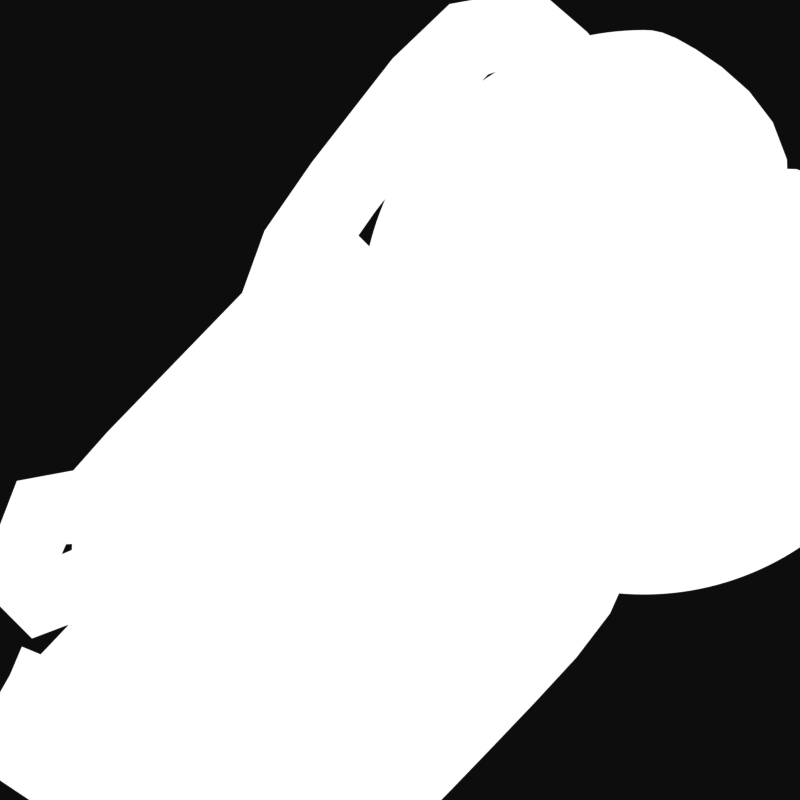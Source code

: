 # Source: icon_tools.blend  (saved by Blender 4.0.36; exported with 4.5.12 LTS)
import bpy
from mathutils import Matrix  # noqa: F401  (used for matrix-valued properties, if any)

bpy.ops.wm.read_factory_settings(use_empty=True)
scene = bpy.context.scene
scene.name = 'Scene'

# ---- collections
col_collection = bpy.data.collections.new('Collection'); scene.collection.children.link(col_collection)

# ---- materials (node trees are filled in below, after node groups)
mat_material_001 = bpy.data.materials.new('Material.001')
mat_material_001.use_transparent_shadow = False

# ---- material node trees
mat_material_001.use_nodes = True; mat_material_001.node_tree.nodes.clear()
_N = mat_material_001.node_tree.nodes; _L = mat_material_001.node_tree.links
n0 = _N.new('ShaderNodeOutputMaterial'); n0.name = 'Material Output'; n0.location = (300, 300)
n1 = _N.new('ShaderNodeEmission'); n1.name = 'Emission'; n1.location = (10, 300)
_L.new(n1.outputs[0], n0.inputs[0])
n0.is_active_output = True

# ---- world
world_world = bpy.data.worlds.new('World'); scene.world = world_world
world_world.use_nodes = True; world_world.node_tree.nodes.clear()
_N = world_world.node_tree.nodes; _L = world_world.node_tree.links
n0 = _N.new('ShaderNodeOutputWorld'); n0.name = 'World Output'; n0.location = (300, 300)
n1 = _N.new('ShaderNodeBackground'); n1.name = 'Background'; n1.location = (10, 300)
n1.inputs[0].default_value = (0.05088, 0.05088, 0.05088, 1.0)
_L.new(n1.outputs[0], n0.inputs[0])
n0.is_active_output = True
world_world.color = (0.05088, 0.05088, 0.05088)
world_world.use_sun_shadow = False
world_world.sun_shadow_jitter_overblur = 0.0

# ---- cameras
cam_camera = bpy.data.cameras.new('Camera')
cam_camera.type = 'ORTHO'
cam_camera.clip_end = 100.0
cam_camera.ortho_scale = 2.0

# ---- meshes
me_circle_001 = bpy.data.meshes.new('Circle.001')
me_circle_001.from_pydata([(-0.08927, 0.2253, 0.0), (-0.08927, 0.1742, 0.0), (0.0, 0.1227, 0.0), (-0.08927, 0.3259, 0.0), (-0.1063, 0.3132, 0.0), (-0.1235, 0.2981, 0.0), (-0.1386, 0.281, 0.0), (-0.1513, 0.262, 0.0), (-0.1614, 0.2415, 0.0), (-0.1687, 0.2198, 0.0), (-0.1732, 0.1974, 0.0), (-0.1746, 0.1746, 0.0), (-0.1732, 0.1518, 0.0), (-0.1687, 0.1294, 0.0), (-0.1614, 0.1078, 0.0), (-0.1513, 0.08731, 0.0), (-0.1386, 0.06831, 0.0), (-0.1235, 0.05114, 0.0), (-0.1063, 0.03608, 0.0), (-0.08732, 0.02338, 0.0), (-0.06684, 0.01328, 0.0), (-0.0452, 0.005935, 0.0), (-0.0228, 0.001479, 0.0), (0.0, -1.566e-05, 0.0), (0.08927, 0.2253, 0.0), (0.08927, 0.1742, 0.0), (0.08927, 0.3259, 0.0), (0.1063, 0.3132, 0.0), (0.1235, 0.2981, 0.0), (0.1386, 0.281, 0.0), (0.1513, 0.262, 0.0), (0.1614, 0.2415, 0.0), (0.1687, 0.2198, 0.0), (0.1732, 0.1974, 0.0), (0.1746, 0.1746, 0.0), (0.1732, 0.1518, 0.0), (0.1687, 0.1294, 0.0), (0.1614, 0.1078, 0.0), (0.1513, 0.08731, 0.0), (0.1386, 0.06831, 0.0), (0.1235, 0.05114, 0.0), (0.1063, 0.03608, 0.0), (0.08732, 0.02338, 0.0), (0.06684, 0.01328, 0.0), (0.0452, 0.005935, 0.0), (0.0228, 0.001479, 0.0)], [(0, 3), (1, 0), (2, 1), (4, 3), (5, 4), (6, 5), (7, 6), (8, 7), (9, 8), (10, 9), (11, 10), (12, 11), (13, 12), (14, 13), (15, 14), (16, 15), (17, 16), (18, 17), (19, 18), (20, 19), (21, 20), (22, 21), (23, 22), (24, 26), (25, 24), (2, 25), (27, 26), (28, 27), (29, 28), (30, 29), (31, 30), (32, 31), (33, 32), (34, 33), (35, 34), (36, 35), (37, 36), (38, 37), (39, 38), (40, 39), (41, 40), (42, 41), (43, 42), (44, 43), (45, 44), (23, 45)], [])
_uv = me_circle_001.uv_layers.new(name='UVMap')
_uv.uv.foreach_set('vector', [])
me_circle_001.materials.append(mat_material_001)
me_circle_001.update()
me_circle_002 = bpy.data.meshes.new('Circle.002')
me_circle_002.from_pydata([(-0.06423, -0.7301, 0.0), (-0.05934, -0.7546, 0.0), (-0.02458, -0.7894, 0.0), (2.283e-09, -0.7943, 0.0), (0.04557, -0.0502, 0.0), (0.06423, -0.7301, 0.0), (0.05934, -0.7546, 0.0), (0.04542, -0.7755, 0.0), (0.02458, -0.7894, 0.0), (-0.04542, -0.7755, 0.0), (-0.04557, -0.0502, 0.0)], [(1, 0), (3, 2), (5, 4), (6, 5), (7, 6), (8, 7), (3, 8), (0, 10), (9, 1), (2, 9)], [])
_uv = me_circle_002.uv_layers.new(name='UVMap')
_uv.uv.foreach_set('vector', [])
me_circle_002.materials.append(mat_material_001)
me_circle_002.update()
me_circle_003 = bpy.data.meshes.new('Circle.003')
me_circle_003.from_pydata([(0.0, -0.7012, 0.0), (-0.0204, -0.7097, 0.0), (-0.02886, -0.7301, 0.0), (-0.02666, -0.7411, 0.0), (-0.01104, -0.7567, 0.0), (0.0, -0.7589, 0.0), (0.01104, -0.7034, 0.0), (0.0204, -0.7097, 0.0), (0.02666, -0.719, 0.0), (0.02886, -0.7301, 0.0), (0.02666, -0.7411, 0.0), (0.0204, -0.7505, 0.0), (0.01104, -0.7567, 0.0), (-0.0204, -0.7505, 0.0), (-0.02666, -0.719, 0.0), (-0.01104, -0.7034, 0.0)], [(3, 2), (5, 4), (6, 0), (7, 6), (8, 7), (9, 8), (10, 9), (11, 10), (12, 11), (5, 12), (0, 15), (1, 15), (14, 1), (2, 14), (13, 3), (4, 13)], [])
_uv = me_circle_003.uv_layers.new(name='UVMap')
_uv.uv.foreach_set('vector', [])
me_circle_003.materials.append(mat_material_001)
me_circle_003.update()
me_plane = bpy.data.meshes.new('Plane')
me_plane.from_pydata([(-0.1184, -1.0, 0.0), (0.1184, -1.0, 0.0), (-0.08157, 1.0, 0.0), (0.08157, 1.0, 0.0), (-0.2717, 1.246, 0.0), (0.2717, 1.246, 0.0), (-0.1037, 1.63, 0.0), (0.1037, 1.63, 0.0), (-0.3317, -1.109, 0.0), (0.3317, -1.109, 0.0), (-0.4836, -2.297, 0.0), (0.4836, -2.297, 0.0), (-0.4836, -2.7, 0.0), (0.4836, -2.7, 0.0), (-0.2917, -3.003, 0.0), (0.2917, -3.003, 0.0)], [(2, 0), (0, 1), (1, 3), (4, 2), (3, 5), (7, 6), (6, 4), (5, 7), (9, 1), (0, 8), (11, 9), (8, 10), (13, 11), (10, 12), (14, 15), (15, 13), (12, 14)], [])
_uv = me_plane.uv_layers.new(name='UVMap')
_uv.uv.foreach_set('vector', [])
me_plane.materials.append(mat_material_001)
me_plane.update()
me_plane_001 = bpy.data.meshes.new('Plane.001')
me_plane_001.from_pydata([(-0.1651, -1.109, 0.0), (0.1651, -1.109, 0.0)], [(0, 1)], [])
_uv = me_plane_001.uv_layers.new(name='UVMap')
_uv.uv.foreach_set('vector', [])
me_plane_001.materials.append(mat_material_001)
me_plane_001.update()
me_plane_002 = bpy.data.meshes.new('Plane.002')
me_plane_002.from_pydata([(-0.2406, -2.7, 0.0), (0.2406, -2.7, 0.0)], [(0, 1)], [])
_uv = me_plane_002.uv_layers.new(name='UVMap')
_uv.uv.foreach_set('vector', [])
me_plane_002.materials.append(mat_material_001)
me_plane_002.update()

# ---- objects
ob_camera = bpy.data.objects.new('Camera', cam_camera)
ob_circle = bpy.data.objects.new('Circle', me_circle_001)
ob_circle_001 = bpy.data.objects.new('Circle.001', me_circle_002)
ob_circle_002 = bpy.data.objects.new('Circle.002', me_circle_003)
ob_empty = bpy.data.objects.new('Empty', None)
ob_plane = bpy.data.objects.new('Plane', me_plane)
ob_plane_001 = bpy.data.objects.new('Plane.001', me_plane_001)
ob_plane_002 = bpy.data.objects.new('Plane.002', me_plane_002)
ob_empty_001 = bpy.data.objects.new('Empty.001', None)

# ---- transforms, parenting, visibility, modifiers, constraints
ob_camera.location = (0.0, 0.0, 5.0)
ob_camera.lock_rotations_4d = False
ob_camera.empty_display_type = 'ARROWS'
ob_camera.color = (0.0, 0.0, 0.0, 0.0)
ob_camera.display_type = 'WIRE'
ob_camera.lineart.crease_threshold = 0.0
ob_circle.parent = ob_empty
ob_circle.location = (0.0, 0.0, 0.0)
_m = ob_circle.modifiers.new('Skin', 'SKIN')
_m.use_y_symmetry = True
_m.use_z_symmetry = True
_m = ob_circle.modifiers.new('Subdivision', 'SUBSURF')
_m.levels = 2
ob_circle_001.parent = ob_empty
ob_circle_001.location = (0.0, 0.06067, 0.0)
_m = ob_circle_001.modifiers.new('Skin', 'SKIN')
_m = ob_circle_001.modifiers.new('Subdivision', 'SUBSURF')
_m.levels = 2
ob_circle_002.parent = ob_empty
ob_circle_002.location = (0.0, 0.06067, 0.0)
_m = ob_circle_002.modifiers.new('Skin', 'SKIN')
_m = ob_circle_002.modifiers.new('Subdivision', 'SUBSURF')
_m.levels = 2
ob_empty.location = (0.393, 0.002804, 0.0)
ob_empty.rotation_euler = (0.0, -0.0, -0.7854)
ob_empty.scale = (1.753, 1.753, 1.753)
ob_plane.parent = ob_empty_001
ob_plane.location = (0.0, 0.0, 0.0)
_m = ob_plane.modifiers.new('Skin', 'SKIN')
ob_plane_001.parent = ob_empty_001
ob_plane_001.location = (0.0, 0.0, 0.0)
ob_plane_001.scale = (0.7113, 1.0, 1.0)
_m = ob_plane_001.modifiers.new('Skin', 'SKIN')
ob_plane_002.parent = ob_empty_001
ob_plane_002.location = (0.0, 0.0, 0.0)
ob_plane_002.scale = (0.7113, 1.0, 1.0)
_m = ob_plane_002.modifiers.new('Skin', 'SKIN')
ob_empty_001.location = (-0.4627, -0.004682, 0.0)
ob_empty_001.rotation_euler = (0.0, -0.0, 14.92)
ob_empty_001.scale = (0.4034, 0.4034, 0.4034)

# ---- collection membership
col_collection.objects.link(ob_camera)
col_collection.objects.link(ob_circle)
col_collection.objects.link(ob_circle_001)
col_collection.objects.link(ob_circle_002)
col_collection.objects.link(ob_empty)
col_collection.objects.link(ob_plane)
col_collection.objects.link(ob_plane_001)
col_collection.objects.link(ob_plane_002)
col_collection.objects.link(ob_empty_001)

# ---- scene / render settings (as saved in the file)
scene.camera = ob_camera
scene.frame_start = 1; scene.frame_end = 1; scene.frame_set(1)
scene.render.engine = 'BLENDER_EEVEE_NEXT'
scene.render.resolution_x = 1024
scene.render.resolution_y = 1024
scene.render.resolution_percentage = 50
scene.render.film_transparent = True
scene.cycles.sampling_pattern = 'TABULATED_SOBOL'
scene.view_settings.view_transform = 'Raw'
bpy.context.view_layer.update()
